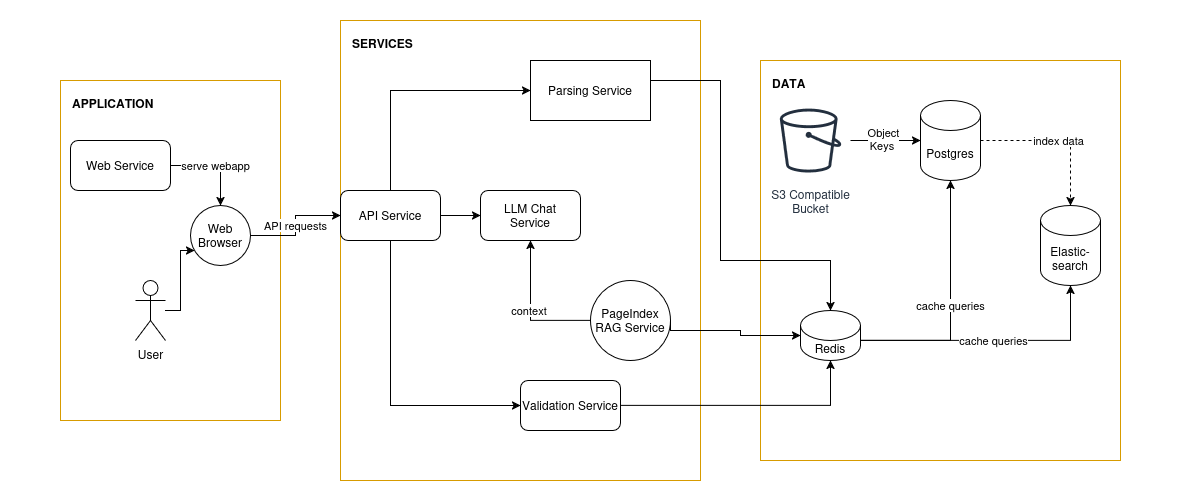

The diagram above was exported from draw.io. Its source (the exported page's mxGraphModel, read from the mxfile embedded in the PNG):
<mxGraphModel dx="2312" dy="669" grid="1" gridSize="10" guides="1" tooltips="1" connect="1" arrows="1" fold="1" page="1" pageScale="1" pageWidth="1169" pageHeight="827" math="0" shadow="0">
  <root>
    <mxCell id="0" />
    <mxCell id="1" parent="0" />
    <mxCell id="box_app" parent="1" style="shape=rectangle;fillColor=none;strokeColor=#d79b00;verticalAlign=top;align=left;spacingLeft=10;spacingTop=10;fontStyle=1" value="APPLICATION" vertex="1">
      <mxGeometry height="340" width="220" x="40" y="100" as="geometry" />
    </mxCell>
    <mxCell id="box_svc" parent="1" style="shape=rectangle;fillColor=none;strokeColor=#d79b00;verticalAlign=top;align=left;spacingLeft=10;spacingTop=10;fontStyle=1" value="SERVICES" vertex="1">
      <mxGeometry height="460" width="360" x="320" y="40" as="geometry" />
    </mxCell>
    <mxCell id="box_data" parent="1" style="shape=rectangle;fillColor=none;strokeColor=#d79b00;verticalAlign=top;align=left;spacingLeft=10;spacingTop=10;fontStyle=1" value="DATA" vertex="1">
      <mxGeometry height="400" width="360" x="740" y="80" as="geometry" />
    </mxCell>
    <mxCell id="ws" parent="1" style="rounded=1;whiteSpace=wrap;html=1;" value="Web Service" vertex="1">
      <mxGeometry height="50" width="100" x="50" y="160" as="geometry" />
    </mxCell>
    <mxCell id="user" parent="1" style="shape=umlActor;verticalLabelPosition=bottom;verticalAlign=top;html=1;outlineConnect=0;" value="User" vertex="1">
      <mxGeometry height="60" width="30" x="115" y="300" as="geometry" />
    </mxCell>
    <mxCell id="browser" parent="1" style="ellipse;whiteSpace=wrap;html=1;aspect=fixed;" value="Web Browser" vertex="1">
      <mxGeometry height="60" width="60" x="170" y="225" as="geometry" />
    </mxCell>
    <mxCell id="YNrWqpmHDu9__4JBsk__-5" edge="1" parent="1" source="api" style="edgeStyle=orthogonalEdgeStyle;rounded=0;orthogonalLoop=1;jettySize=auto;html=1;entryX=0;entryY=0.5;entryDx=0;entryDy=0;" target="YNrWqpmHDu9__4JBsk__-2">
      <mxGeometry relative="1" as="geometry">
        <Array as="points">
          <mxPoint x="370" y="110" />
        </Array>
      </mxGeometry>
    </mxCell>
    <mxCell id="api" parent="1" style="rounded=1;whiteSpace=wrap;html=1;" value="API Service" vertex="1">
      <mxGeometry height="50" width="100" x="320" y="210" as="geometry" />
    </mxCell>
    <mxCell id="rag" parent="1" style="ellipse;whiteSpace=wrap;html=1;aspect=fixed;" value="PageIndex&#10;RAG Service" vertex="1">
      <mxGeometry height="80" width="80" x="570" y="300" as="geometry" />
    </mxCell>
    <mxCell id="llm" parent="1" style="rounded=1;whiteSpace=wrap;html=1;" value="LLM Chat&#10;Service" vertex="1">
      <mxGeometry height="50" width="100" x="460" y="210" as="geometry" />
    </mxCell>
    <mxCell id="valid" parent="1" style="rounded=1;whiteSpace=wrap;html=1;" value="Validation Service" vertex="1">
      <mxGeometry height="50" width="100" x="500" y="400" as="geometry" />
    </mxCell>
    <mxCell id="pg" parent="1" style="shape=cylinder3;whiteSpace=wrap;html=1;boundedLbl=1;backgroundOutline=1;size=15;" value="Postgres" vertex="1">
      <mxGeometry height="80" width="60" x="900" y="120" as="geometry" />
    </mxCell>
    <mxCell id="es" parent="1" style="shape=cylinder3;whiteSpace=wrap;html=1;boundedLbl=1;backgroundOutline=1;size=15;" value="&lt;div&gt;Elastic-&lt;/div&gt;&lt;div&gt;search&lt;/div&gt;" vertex="1">
      <mxGeometry height="80" width="60" x="1020" y="225" as="geometry" />
    </mxCell>
    <mxCell id="redis" parent="1" style="shape=cylinder3;whiteSpace=wrap;html=1;boundedLbl=1;backgroundOutline=1;size=15;" value="Redis" vertex="1">
      <mxGeometry height="50" width="60" x="780" y="330" as="geometry" />
    </mxCell>
    <mxCell id="e1" edge="1" parent="1" source="ws" style="edgeStyle=orthogonalEdgeStyle;rounded=0;orthogonalLoop=1;jettySize=auto;html=1;" target="browser" value="serve webapp">
      <mxGeometry relative="1" as="geometry" />
    </mxCell>
    <mxCell id="e2" edge="1" parent="1" source="user" style="edgeStyle=orthogonalEdgeStyle;rounded=0;orthogonalLoop=1;jettySize=auto;html=1;" target="browser">
      <mxGeometry relative="1" as="geometry">
        <Array as="points">
          <mxPoint x="160" y="330" />
          <mxPoint x="160" y="270" />
        </Array>
      </mxGeometry>
    </mxCell>
    <mxCell id="e3" edge="1" parent="1" source="browser" style="edgeStyle=orthogonalEdgeStyle;rounded=0;orthogonalLoop=1;jettySize=auto;html=1;" target="api" value="API requests">
      <mxGeometry relative="1" as="geometry" />
    </mxCell>
    <mxCell id="e5" edge="1" parent="1" source="api" style="edgeStyle=orthogonalEdgeStyle;rounded=0;orthogonalLoop=1;jettySize=auto;html=1;" target="llm">
      <mxGeometry relative="1" as="geometry" />
    </mxCell>
    <mxCell id="e6" edge="1" parent="1" source="api" style="edgeStyle=orthogonalEdgeStyle;rounded=0;orthogonalLoop=1;jettySize=auto;html=1;entryX=0;entryY=0.5;entryDx=0;entryDy=0;" target="valid">
      <mxGeometry relative="1" as="geometry">
        <Array as="points">
          <mxPoint x="370" y="425" />
        </Array>
      </mxGeometry>
    </mxCell>
    <mxCell id="e8" edge="1" parent="1" source="pg" style="edgeStyle=orthogonalEdgeStyle;rounded=0;orthogonalLoop=1;jettySize=auto;html=1;dashed=1;" target="es" value="index data">
      <mxGeometry relative="1" as="geometry" />
    </mxCell>
    <mxCell id="e9" edge="1" parent="1" style="edgeStyle=orthogonalEdgeStyle;rounded=0;orthogonalLoop=1;jettySize=auto;html=1;exitX=1;exitY=0.5;exitDx=0;exitDy=0;entryX=0.5;entryY=0;entryDx=0;entryDy=0;entryPerimeter=0;" target="redis">
      <mxGeometry relative="1" as="geometry">
        <Array as="points">
          <mxPoint x="700" y="100" />
          <mxPoint x="700" y="280" />
          <mxPoint x="810" y="280" />
        </Array>
        <mxPoint x="600" y="100" as="sourcePoint" />
        <mxPoint x="810" y="320" as="targetPoint" />
      </mxGeometry>
    </mxCell>
    <mxCell id="e10" edge="1" parent="1" source="rag" style="edgeStyle=orthogonalEdgeStyle;rounded=0;orthogonalLoop=1;jettySize=auto;html=1;exitX=1;exitY=0.5;exitDx=0;exitDy=0;entryX=0;entryY=0.5;entryDx=0;entryDy=0;" target="redis">
      <mxGeometry relative="1" as="geometry">
        <Array as="points">
          <mxPoint x="650" y="350" />
          <mxPoint x="720" y="350" />
          <mxPoint x="720" y="355" />
        </Array>
      </mxGeometry>
    </mxCell>
    <mxCell id="e11" edge="1" parent="1" source="valid" style="edgeStyle=orthogonalEdgeStyle;rounded=0;orthogonalLoop=1;jettySize=auto;html=1;exitX=1;exitY=0.5;exitDx=0;exitDy=0;entryX=0.5;entryY=1;entryDx=0;entryDy=0;entryPerimeter=0;" target="redis">
      <mxGeometry relative="1" as="geometry">
        <Array as="points">
          <mxPoint x="810" y="425" />
        </Array>
      </mxGeometry>
    </mxCell>
    <mxCell id="e12" edge="1" parent="1" source="rag" style="edgeStyle=orthogonalEdgeStyle;rounded=0;orthogonalLoop=1;jettySize=auto;html=1;" target="llm" value="context&amp;nbsp;">
      <mxGeometry relative="1" as="geometry" />
    </mxCell>
    <mxCell id="e13" edge="1" parent="1" source="redis" style="edgeStyle=orthogonalEdgeStyle;rounded=0;orthogonalLoop=1;jettySize=auto;html=1;entryX=0.5;entryY=1;entryDx=0;entryDy=0;" target="pg" value="cache queries">
      <mxGeometry relative="1" as="geometry">
        <Array as="points">
          <mxPoint x="930" y="360" />
        </Array>
      </mxGeometry>
    </mxCell>
    <mxCell id="e14" edge="1" parent="1" source="redis" style="edgeStyle=orthogonalEdgeStyle;rounded=0;orthogonalLoop=1;jettySize=auto;html=1;entryX=0.5;entryY=1;entryDx=0;entryDy=0;" target="es" value="cache queries">
      <mxGeometry relative="1" as="geometry">
        <Array as="points">
          <mxPoint x="1050" y="360" />
        </Array>
      </mxGeometry>
    </mxCell>
    <mxCell id="YNrWqpmHDu9__4JBsk__-2" parent="1" style="rounded=0;whiteSpace=wrap;html=1;" value="Parsing Service" vertex="1">
      <mxGeometry height="60" width="120" x="510" y="80" as="geometry" />
    </mxCell>
    <mxCell id="YNrWqpmHDu9__4JBsk__-8" parent="1" style="sketch=0;outlineConnect=0;fontColor=#232F3E;gradientColor=none;strokeColor=#232F3E;fillColor=#ffffff;dashed=0;verticalLabelPosition=bottom;verticalAlign=top;align=center;html=1;fontSize=12;fontStyle=0;aspect=fixed;shape=mxgraph.aws4.resourceIcon;resIcon=mxgraph.aws4.bucket;" value="&lt;div&gt;S3 Compatible&lt;/div&gt;&lt;div&gt;Bucket&lt;/div&gt;" vertex="1">
      <mxGeometry height="80" width="80" x="750" y="120" as="geometry" />
    </mxCell>
    <mxCell id="YNrWqpmHDu9__4JBsk__-9" edge="1" parent="1" source="YNrWqpmHDu9__4JBsk__-8" style="edgeStyle=orthogonalEdgeStyle;rounded=0;orthogonalLoop=1;jettySize=auto;html=1;entryX=0;entryY=0.5;entryDx=0;entryDy=0;entryPerimeter=0;" target="pg">
      <mxGeometry relative="1" as="geometry" />
    </mxCell>
    <mxCell id="YNrWqpmHDu9__4JBsk__-10" connectable="0" parent="YNrWqpmHDu9__4JBsk__-9" style="edgeLabel;html=1;align=center;verticalAlign=middle;resizable=0;points=[];" value="&lt;div&gt;Object&lt;/div&gt;&lt;div&gt;Keys&amp;nbsp;&lt;/div&gt;" vertex="1">
      <mxGeometry relative="1" x="-0.075" y="1" as="geometry">
        <mxPoint as="offset" />
      </mxGeometry>
    </mxCell>
    <mxCell id="YNrWqpmHDu9__4JBsk__-12" parent="1" style="rounded=0;whiteSpace=wrap;html=1;strokeColor=none;fillColor=none;" value="" vertex="1">
      <mxGeometry height="10" width="120" x="480" y="20" as="geometry" />
    </mxCell>
    <mxCell id="YNrWqpmHDu9__4JBsk__-13" parent="1" style="rounded=0;whiteSpace=wrap;html=1;strokeColor=none;fillColor=none;" value="" vertex="1">
      <mxGeometry height="10" width="120" x="500" y="510" as="geometry" />
    </mxCell>
    <mxCell id="YNrWqpmHDu9__4JBsk__-14" parent="1" style="rounded=0;whiteSpace=wrap;html=1;strokeColor=none;fillColor=none;" value="" vertex="1">
      <mxGeometry height="10" width="50" x="1110" y="240" as="geometry" />
    </mxCell>
    <mxCell id="YNrWqpmHDu9__4JBsk__-15" parent="1" style="rounded=0;whiteSpace=wrap;html=1;strokeColor=none;fillColor=none;" value="" vertex="1">
      <mxGeometry height="10" width="50" x="-20" y="250" as="geometry" />
    </mxCell>
  </root>
</mxGraphModel>